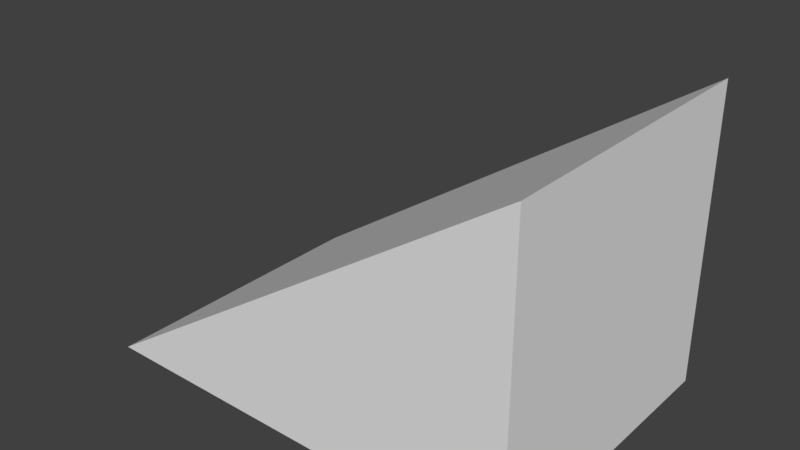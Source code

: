 # Source: flatRamp.blend  (saved by Blender 2.79.0; exported with 4.5.12 LTS)
import bpy
from mathutils import Matrix  # noqa: F401  (used for matrix-valued properties, if any)

bpy.ops.wm.read_factory_settings(use_empty=True)
scene = bpy.context.scene
scene.name = 'Scene'

# ---- collections
col_collection_1 = bpy.data.collections.new('Collection 1'); scene.collection.children.link(col_collection_1)

# ---- materials (node trees are filled in below, after node groups)
mat_material = bpy.data.materials.new('Material')
mat_material.alpha_threshold = 0.0
mat_material.use_transparent_shadow = False
mat_material.roughness = 0.5
mat_material.line_color = (0.0, 0.0, 0.0, 1.0)

# ---- material node trees

# ---- world
world_world = bpy.data.worlds.new('World'); scene.world = world_world
world_world.color = (0.05088, 0.05088, 0.05088)
world_world.use_sun_shadow = False
world_world.sun_shadow_jitter_overblur = 0.0
world_world.cycles.sampling_method = 'MANUAL'

# ---- meshes
me_cube = bpy.data.meshes.new('Cube')
me_cube.from_pydata([(1.5, -1.0, -1.0), (1.5, -1.0, 1.0), (-1.5, -1.0, 1.0), (-1.5, -1.0, -1.0), (1.5, 1.0, -1.0), (1.5, 1.0, 1.0)], [], [(0, 1, 2, 3), (0, 4, 5, 1), (1, 5, 2), (4, 0, 3), (2, 5, 4, 3)])
me_cube.materials.append(mat_material)
me_cube.use_remesh_preserve_volume = False
me_cube.use_remesh_preserve_attributes = False
me_cube.use_mirror_vertex_groups = False
me_cube.update()

# ---- objects
ob_cube = bpy.data.objects.new('Cube', me_cube)

# ---- transforms, parenting, visibility, modifiers, constraints
ob_cube.location = (1.5, 1.0, 1.0)
ob_cube.rotation_euler = (1.571, 0.0, 0.0)
ob_cube.lock_rotations_4d = False
ob_cube.empty_display_type = 'ARROWS'
ob_cube.lineart.crease_threshold = 0.0

# ---- collection membership
col_collection_1.objects.link(ob_cube)

# ---- scene / render settings (as saved in the file)
scene.frame_start = 1; scene.frame_end = 250; scene.frame_set(1)
scene.render.engine = 'BLENDER_EEVEE_NEXT'
scene.render.resolution_percentage = 50
scene.render.dither_intensity = 0.0
scene.cycles.use_denoising = False
scene.cycles.samples = 128
scene.cycles.sampling_pattern = 'TABULATED_SOBOL'
scene.cycles.use_adaptive_sampling = False
scene.cycles.use_light_tree = False
scene.cycles.blur_glossy = 0.0
scene.cycles.sample_clamp_indirect = 0.0
scene.view_settings.view_transform = 'Standard'
bpy.context.view_layer.update()

# ---- added for rendering (the .blend has no active camera and no usable light): camera, sun
cam_auto = bpy.data.cameras.new('AutoCamera')
cam_auto.lens = 50.0
cam_auto.sensor_width = 36.0
cam_auto.clip_end = 1000.0
ob_auto_camera = bpy.data.objects.new('AutoCamera', cam_auto)
scene.collection.objects.link(ob_auto_camera)
ob_auto_camera.location = (5.3148, -3.57776, 4.05184)
ob_auto_camera.rotation_euler = (1.09748, -7.21219e-08, 0.694738)
scene.camera = ob_auto_camera
light_auto_sun = bpy.data.lights.new('AutoSun', 'SUN')
light_auto_sun.energy = 3.0
light_auto_sun.angle = 0.0523599
ob_auto_sun = bpy.data.objects.new('AutoSun', light_auto_sun)
scene.collection.objects.link(ob_auto_sun)
ob_auto_sun.rotation_euler = (0.872665, 0.174533, 0.523599)
bpy.context.view_layer.update()
